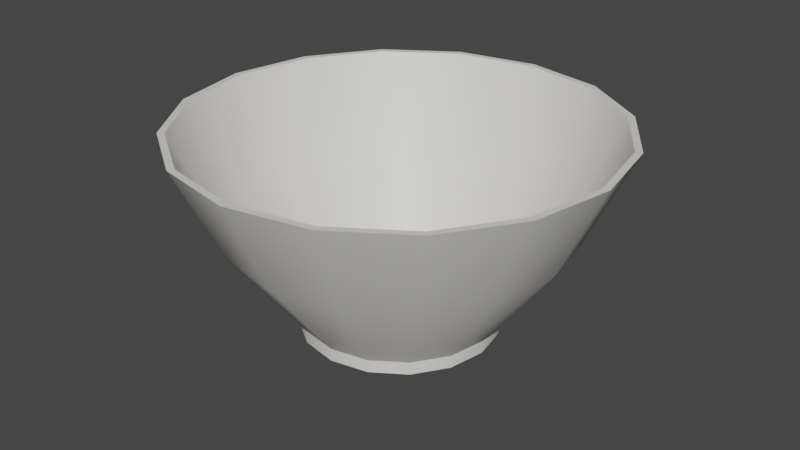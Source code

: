 # Source: Bowl.blend  (saved by Blender 3.3.6; exported with 4.5.12 LTS)
import bpy
from mathutils import Matrix  # noqa: F401  (used for matrix-valued properties, if any)

bpy.ops.wm.read_factory_settings(use_empty=True)
scene = bpy.context.scene
scene.name = 'Scene'

# ---- collections
col_collection = bpy.data.collections.new('Collection'); scene.collection.children.link(col_collection)

# ---- materials (node trees are filled in below, after node groups)
mat_bowlmaterial = bpy.data.materials.new('BowlMaterial')
mat_bowlmaterial.use_transparent_shadow = False

# ---- node groups
ng_auto_smooth = bpy.data.node_groups.new('Auto Smooth', 'GeometryNodeTree')
_s = ng_auto_smooth.interface.new_socket(name='Geometry', in_out='OUTPUT', socket_type='NodeSocketGeometry')
_s = ng_auto_smooth.interface.new_socket(name='Geometry', in_out='INPUT', socket_type='NodeSocketGeometry')
_s = ng_auto_smooth.interface.new_socket(name='Angle', in_out='INPUT', socket_type='NodeSocketFloat')
_s.subtype = 'ANGLE'
_s.min_value = 0.0
_s.max_value = 3.142
ng_auto_smooth.is_modifier = True
_N = ng_auto_smooth.nodes; _L = ng_auto_smooth.links
n0 = _N.new('NodeGroupOutput'); n0.name = 'Group Output'; n0.location = (480, -100)
n1 = _N.new('NodeGroupInput'); n1.name = 'Group Input'; n1.location = (-420, -300)
n2 = _N.new('NodeGroupInput'); n2.name = 'Group Input.001'; n2.location = (-60, -100)
n3 = _N.new('GeometryNodeSetShadeSmooth'); n3.name = 'Set Shade Smooth'; n3.location = (120, -100)
n3.domain = 'EDGE'
n4 = _N.new('GeometryNodeSetShadeSmooth'); n4.name = 'Set Shade Smooth.001'; n4.location = (300, -100)
n5 = _N.new('GeometryNodeInputMeshEdgeAngle'); n5.name = 'Edge Angle'; n5.location = (-420, -220)
n6 = _N.new('GeometryNodeInputEdgeSmooth'); n6.name = 'Is Edge Smooth'; n6.location = (-60, -160)
n7 = _N.new('GeometryNodeInputShadeSmooth'); n7.name = 'Is Face Smooth'; n7.location = (-240, -340)
n8 = _N.new('FunctionNodeBooleanMath'); n8.name = 'Boolean Math'; n8.location = (-60, -220)
n9 = _N.new('FunctionNodeCompare'); n9.name = 'Compare'; n9.location = (-240, -180)
n9.operation = 'LESS_EQUAL'
_L.new(n5.outputs[0], n9.inputs[0])
_L.new(n4.outputs[0], n0.inputs[0])
_L.new(n1.outputs[1], n9.inputs[1])
_L.new(n9.outputs[0], n8.inputs[0])
_L.new(n7.outputs[0], n8.inputs[1])
_L.new(n2.outputs[0], n3.inputs[0])
_L.new(n6.outputs[0], n3.inputs[1])
_L.new(n3.outputs[0], n4.inputs[0])
_L.new(n8.outputs[0], n3.inputs[2])
n0.is_active_output = True

# ---- material node trees
mat_bowlmaterial.use_nodes = True; mat_bowlmaterial.node_tree.nodes.clear()
_N = mat_bowlmaterial.node_tree.nodes; _L = mat_bowlmaterial.node_tree.links
n0 = _N.new('ShaderNodeBsdfPrincipled'); n0.name = 'Principled BSDF'; n0.location = (10, 300)
n0.distribution = 'GGX'
n0.subsurface_method = 'RANDOM_WALK_SKIN'
n0.inputs[0].default_value = (0.8, 0.783, 0.7334, 1.0)
n0.inputs[3].default_value = 1.45
n0.inputs[27].default_value = (0.0, 0.0, 0.0, 1.0)
n0.inputs[28].default_value = 1.0
n1 = _N.new('ShaderNodeOutputMaterial'); n1.name = 'Material Output'; n1.location = (300, 300)
_L.new(n0.outputs[0], n1.inputs[0])
n1.is_active_output = True

# ---- world
world_world = bpy.data.worlds.new('World'); scene.world = world_world
world_world.use_nodes = True; world_world.node_tree.nodes.clear()
_N = world_world.node_tree.nodes; _L = world_world.node_tree.links
n0 = _N.new('ShaderNodeOutputWorld'); n0.name = 'World Output'; n0.location = (300, 300)
n1 = _N.new('ShaderNodeBackground'); n1.name = 'Background'; n1.location = (10, 300)
n1.inputs[0].default_value = (0.05088, 0.05088, 0.05088, 1.0)
_L.new(n1.outputs[0], n0.inputs[0])
n0.is_active_output = True
world_world.color = (0.05088, 0.05088, 0.05088)
world_world.use_sun_shadow = False
world_world.sun_shadow_jitter_overblur = 0.0

# ---- meshes
me_cylinder_001 = bpy.data.meshes.new('Cylinder.001')
me_cylinder_001.from_pydata([(3.573e-11, -0.05769, -0.05093), (0.0, -0.04854, -0.04867), (0.01949, -0.05769, -0.04705), (0.01863, -0.04854, -0.04497), (0.03601, -0.05769, -0.03601), (0.03442, -0.04854, -0.03442), (0.04705, -0.05769, -0.01949), (0.04497, -0.04854, -0.01863), (0.05093, -0.05769, 2.547e-09), (0.04867, -0.04854, 2.122e-09), (0.04705, -0.05769, 0.01949), (0.04497, -0.04854, 0.01863), (0.03601, -0.05769, 0.03601), (0.03442, -0.04854, 0.03442), (0.01949, -0.05769, 0.04705), (0.01863, -0.04854, 0.04497), (3.573e-11, -0.05769, 0.05093), (0.0, -0.04854, 0.04867), (-0.01949, -0.05769, 0.04705), (-0.01863, -0.04854, 0.04497), (-0.03601, -0.05769, 0.03601), (-0.03442, -0.04854, 0.03442), (-0.04705, -0.05769, 0.01949), (-0.04497, -0.04854, 0.01863), (-0.05093, -0.05769, 2.547e-09), (-0.04867, -0.04854, 2.122e-09), (-0.04705, -0.05769, -0.01949), (-0.04497, -0.04854, -0.01863), (-0.03601, -0.05769, -0.03601), (-0.03442, -0.04854, -0.03442), (-0.01949, -0.05769, -0.04705), (-0.01863, -0.04854, -0.04497), (6.269e-12, 0.04677, -0.1112), (0.04257, 0.04677, -0.1028), (0.04122, 0.04677, -0.09951), (9.537e-11, 0.04677, -0.1077), (0.07866, 0.04677, -0.07866), (0.07616, 0.04677, -0.07616), (0.1028, 0.04677, -0.04257), (0.09951, 0.04677, -0.04122), (0.1112, 0.04677, -2.048e-09), (0.1077, 0.04677, -2.044e-09), (0.1028, 0.04677, 0.04257), (0.09951, 0.04677, 0.04122), (0.07866, 0.04677, 0.07866), (0.07616, 0.04677, 0.07616), (0.04257, 0.04677, 0.1028), (0.04122, 0.04677, 0.09951), (6.269e-12, 0.04677, 0.1112), (9.537e-11, 0.04677, 0.1077), (-0.04257, 0.04677, 0.1028), (-0.04122, 0.04677, 0.09951), (-0.07866, 0.04677, 0.07866), (-0.07616, 0.04677, 0.07616), (-0.1028, 0.04677, 0.04257), (-0.09951, 0.04677, 0.04122), (-0.1112, 0.04677, -2.048e-09), (-0.1077, 0.04677, -2.044e-09), (-0.1028, 0.04677, -0.04257), (-0.09951, 0.04677, -0.04122), (-0.07866, 0.04677, -0.07866), (-0.07616, 0.04677, -0.07616), (-0.04257, 0.04677, -0.1028), (-0.04122, 0.04677, -0.09951), (0.01951, -0.05108, -0.04711), (6.269e-12, -0.05108, -0.05099), (0.03606, -0.05108, -0.03606), (0.04711, -0.05108, -0.01951), (0.05099, -0.05108, 2.229e-09), (0.04711, -0.05108, 0.01951), (0.03606, -0.05108, 0.03606), (0.01951, -0.05108, 0.04711), (6.269e-12, -0.05108, 0.05099), (-0.01951, -0.05108, 0.04711), (-0.03606, -0.05108, 0.03606), (-0.04711, -0.05108, 0.01951), (-0.05099, -0.05108, 2.229e-09), (-0.04711, -0.05108, -0.01951), (-0.03606, -0.05108, -0.03606), (-0.01951, -0.05108, -0.04711), (9.298e-11, -0.002158, -0.08791), (0.03364, -0.002158, -0.08122), (0.06216, -0.002158, -0.06216), (0.08122, -0.002158, -0.03364), (0.08791, -0.002158, 1.335e-10), (0.08122, -0.002158, 0.03364), (0.06216, -0.002158, 0.06216), (0.03364, -0.002158, 0.08122), (9.298e-11, -0.002158, 0.08791), (-0.03364, -0.002158, 0.08122), (-0.06216, -0.002158, 0.06216), (-0.08122, -0.002158, 0.03364), (-0.08791, -0.002158, 1.335e-10), (-0.08122, -0.002158, -0.03364), (-0.06216, -0.002158, -0.06216), (-0.03364, -0.002158, -0.08122), (1.416e-10, -0.0008868, -0.08473), (0.03243, -0.0008868, -0.07828), (0.05991, -0.0008868, -0.05991), (0.07828, -0.0008868, -0.03243), (0.08473, -0.0008868, 8.373e-11), (0.07828, -0.0008868, 0.03243), (0.05991, -0.0008868, 0.05991), (0.03243, -0.0008868, 0.07828), (1.416e-10, -0.0008868, 0.08473), (-0.03243, -0.0008868, 0.07828), (-0.05991, -0.0008868, 0.05991), (-0.07828, -0.0008868, 0.03243), (-0.08473, -0.0008868, 8.373e-11), (-0.07828, -0.0008868, -0.03243), (-0.05991, -0.0008868, -0.05991), (-0.03243, -0.0008868, -0.07828)], [], [(32, 35, 34, 33), (33, 34, 37, 36), (36, 37, 39, 38), (38, 39, 41, 40), (40, 41, 43, 42), (42, 43, 45, 44), (44, 45, 47, 46), (46, 47, 49, 48), (48, 49, 51, 50), (50, 51, 53, 52), (52, 53, 55, 54), (54, 55, 57, 56), (56, 57, 59, 58), (58, 59, 61, 60), (3, 1, 31, 29, 27, 25, 23, 21, 19, 17, 15, 13, 11, 9, 7, 5), (60, 61, 63, 62), (62, 63, 35, 32), (0, 2, 4, 6, 8, 10, 12, 14, 16, 18, 20, 22, 24, 26, 28, 30), (81, 80, 32, 33), (96, 97, 34, 35), (82, 81, 33, 36), (97, 98, 37, 34), (83, 82, 36, 38), (98, 99, 39, 37), (84, 83, 38, 40), (99, 100, 41, 39), (85, 84, 40, 42), (100, 101, 43, 41), (86, 85, 42, 44), (101, 102, 45, 43), (87, 86, 44, 46), (102, 103, 47, 45), (88, 87, 46, 48), (103, 104, 49, 47), (89, 88, 48, 50), (104, 105, 51, 49), (90, 89, 50, 52), (105, 106, 53, 51), (91, 90, 52, 54), (106, 107, 55, 53), (92, 91, 54, 56), (107, 108, 57, 55), (93, 92, 56, 58), (108, 109, 59, 57), (94, 93, 58, 60), (109, 110, 61, 59), (95, 94, 60, 62), (110, 111, 63, 61), (80, 95, 62, 32), (111, 96, 35, 63), (0, 30, 79, 65), (30, 28, 78, 79), (28, 26, 77, 78), (26, 24, 76, 77), (24, 22, 75, 76), (22, 20, 74, 75), (20, 18, 73, 74), (18, 16, 72, 73), (16, 14, 71, 72), (14, 12, 70, 71), (12, 10, 69, 70), (10, 8, 68, 69), (8, 6, 67, 68), (6, 4, 66, 67), (4, 2, 64, 66), (2, 0, 65, 64), (65, 79, 95, 80), (79, 78, 94, 95), (78, 77, 93, 94), (77, 76, 92, 93), (76, 75, 91, 92), (75, 74, 90, 91), (74, 73, 89, 90), (73, 72, 88, 89), (72, 71, 87, 88), (71, 70, 86, 87), (70, 69, 85, 86), (69, 68, 84, 85), (68, 67, 83, 84), (67, 66, 82, 83), (66, 64, 81, 82), (64, 65, 80, 81), (31, 1, 96, 111), (29, 31, 111, 110), (27, 29, 110, 109), (25, 27, 109, 108), (23, 25, 108, 107), (21, 23, 107, 106), (19, 21, 106, 105), (17, 19, 105, 104), (15, 17, 104, 103), (13, 15, 103, 102), (11, 13, 102, 101), (9, 11, 101, 100), (7, 9, 100, 99), (5, 7, 99, 98), (3, 5, 98, 97), (1, 3, 97, 96)])
me_cylinder_001.polygons.foreach_set('use_smooth', [True] * 98)
_uv = me_cylinder_001.uv_layers.new(name='UVMap')
_uv.uv.foreach_set('vector', [1.0, 0.5, 1.0, 1.0, 0.9375, 1.0, 0.9375, 0.5, 0.9375, 0.5, 0.9375, 1.0, 0.875, 1.0, 0.875, 0.5, 0.875, 0.5, 0.875, 1.0, 0.8125, 1.0, 0.8125, 0.5, 0.8125, 0.5, 0.8125, 1.0, 0.75, 1.0, 0.75, 0.5, 0.75, 0.5, 0.75, 1.0, 0.6875, 1.0, 0.6875, 0.5, 0.6875, 0.5, 0.6875, 1.0, 0.625, 1.0, 0.625, 0.5, 0.625, 0.5, 0.625, 1.0, 0.5625, 1.0, 0.5625, 0.5, 0.5625, 0.5, 0.5625, 1.0, 0.5, 1.0, 0.5, 0.5, 0.5, 0.5, 0.5, 1.0, 0.4375, 1.0, 0.4375, 0.5, 0.4375, 0.5, 0.4375, 1.0, 0.375, 1.0, 0.375, 0.5, 0.375, 0.5, 0.375, 1.0, 0.3125, 1.0, 0.3125, 0.5, 0.3125, 0.5, 0.3125, 1.0, 0.25, 1.0, 0.25, 0.5, 0.25, 0.5, 0.25, 1.0, 0.1875, 1.0, 0.1875, 0.5, 0.1875, 0.5, 0.1875, 1.0, 0.125, 1.0, 0.125, 0.5, 0.2887, 0.3435, 0.25, 0.3512, 0.2113, 0.3435, 0.1784, 0.3216, 0.1565, 0.2887, 0.1488, 0.25, 0.1565, 0.2113, 0.1784, 0.1784, 0.2113, 0.1565, 0.25, 0.1488, 0.2887, 0.1565, 0.3216, 0.1784, 0.3435, 0.2113, 0.3512, 0.25, 0.3435, 0.2887, 0.3216, 0.3216, 0.125, 0.5, 0.125, 1.0, 0.0625, 1.0, 0.0625, 0.5, 0.0625, 0.5, 0.0625, 1.0, 0.0, 1.0, 0.0, 0.5, 0.75, 0.3512, 0.7887, 0.3435, 0.8216, 0.3216, 0.8435, 0.2887, 0.8512, 0.25, 0.8435, 0.2113, 0.8216, 0.1784, 0.7887, 0.1565, 0.75, 0.1488, 0.7113, 0.1565, 0.6784, 0.1784, 0.6565, 0.2113, 0.6488, 0.25, 0.6565, 0.2887, 0.6784, 0.3216, 0.7113, 0.3435, 0.817, 0.4117, 0.75, 0.425, 0.75, 0.49, 0.8418, 0.4717, 0.25, 0.4206, 0.3153, 0.4076, 0.3418, 0.4717, 0.25, 0.49, 0.8738, 0.3738, 0.817, 0.4117, 0.8418, 0.4717, 0.9197, 0.4197, 0.3153, 0.4076, 0.3706, 0.3706, 0.4197, 0.4197, 0.3418, 0.4717, 0.9117, 0.317, 0.8738, 0.3738, 0.9197, 0.4197, 0.9717, 0.3418, 0.3706, 0.3706, 0.4076, 0.3153, 0.4717, 0.3418, 0.4197, 0.4197, 0.925, 0.25, 0.9117, 0.317, 0.9717, 0.3418, 0.99, 0.25, 0.4076, 0.3153, 0.4206, 0.25, 0.49, 0.25, 0.4717, 0.3418, 0.9117, 0.183, 0.925, 0.25, 0.99, 0.25, 0.9717, 0.1582, 0.4206, 0.25, 0.4076, 0.1847, 0.4717, 0.1582, 0.49, 0.25, 0.8738, 0.1262, 0.9117, 0.183, 0.9717, 0.1582, 0.9197, 0.08029, 0.4076, 0.1847, 0.3706, 0.1294, 0.4197, 0.08029, 0.4717, 0.1582, 0.817, 0.08831, 0.8738, 0.1262, 0.9197, 0.08029, 0.8418, 0.02827, 0.3706, 0.1294, 0.3153, 0.09237, 0.3418, 0.02827, 0.4197, 0.08029, 0.75, 0.07499, 0.817, 0.08831, 0.8418, 0.02827, 0.75, 0.01, 0.3153, 0.09237, 0.25, 0.07938, 0.25, 0.01, 0.3418, 0.02827, 0.683, 0.08831, 0.75, 0.07499, 0.75, 0.01, 0.6582, 0.02827, 0.25, 0.07938, 0.1847, 0.09237, 0.1582, 0.02827, 0.25, 0.01, 0.6262, 0.1262, 0.683, 0.08831, 0.6582, 0.02827, 0.5803, 0.08029, 0.1847, 0.09237, 0.1294, 0.1294, 0.08029, 0.08029, 0.1582, 0.02827, 0.5883, 0.183, 0.6262, 0.1262, 0.5803, 0.08029, 0.5283, 0.1582, 0.1294, 0.1294, 0.09237, 0.1847, 0.02827, 0.1582, 0.08029, 0.08029, 0.575, 0.25, 0.5883, 0.183, 0.5283, 0.1582, 0.51, 0.25, 0.09237, 0.1847, 0.07938, 0.25, 0.01, 0.25, 0.02827, 0.1582, 0.5883, 0.317, 0.575, 0.25, 0.51, 0.25, 0.5283, 0.3418, 0.07938, 0.25, 0.09237, 0.3153, 0.02827, 0.3418, 0.01, 0.25, 0.6262, 0.3738, 0.5883, 0.317, 0.5283, 0.3418, 0.5803, 0.4197, 0.09237, 0.3153, 0.1294, 0.3706, 0.08029, 0.4197, 0.02827, 0.3418, 0.683, 0.4117, 0.6262, 0.3738, 0.5803, 0.4197, 0.6582, 0.4717, 0.1294, 0.3706, 0.1847, 0.4076, 0.1582, 0.4717, 0.08029, 0.4197, 0.75, 0.425, 0.683, 0.4117, 0.6582, 0.4717, 0.75, 0.49, 0.1847, 0.4076, 0.25, 0.4206, 0.25, 0.49, 0.1582, 0.4717, 0.75, 0.3512, 0.7113, 0.3435, 0.7079, 0.3516, 0.75, 0.36, 0.7113, 0.3435, 0.6784, 0.3216, 0.6722, 0.3278, 0.7079, 0.3516, 0.6784, 0.3216, 0.6565, 0.2887, 0.6484, 0.2921, 0.6722, 0.3278, 0.6565, 0.2887, 0.6488, 0.25, 0.64, 0.25, 0.6484, 0.2921, 0.6488, 0.25, 0.6565, 0.2113, 0.6484, 0.2079, 0.64, 0.25, 0.6565, 0.2113, 0.6784, 0.1784, 0.6722, 0.1722, 0.6484, 0.2079, 0.6784, 0.1784, 0.7113, 0.1565, 0.7079, 0.1484, 0.6722, 0.1722, 0.7113, 0.1565, 0.75, 0.1488, 0.75, 0.14, 0.7079, 0.1484, 0.75, 0.1488, 0.7887, 0.1565, 0.7921, 0.1484, 0.75, 0.14, 0.7887, 0.1565, 0.8216, 0.1784, 0.8278, 0.1722, 0.7921, 0.1484, 0.8216, 0.1784, 0.8435, 0.2113, 0.8516, 0.2079, 0.8278, 0.1722, 0.8435, 0.2113, 0.8512, 0.25, 0.86, 0.25, 0.8516, 0.2079, 0.8512, 0.25, 0.8435, 0.2887, 0.8516, 0.2921, 0.86, 0.25, 0.8435, 0.2887, 0.8216, 0.3216, 0.8278, 0.3278, 0.8516, 0.2921, 0.8216, 0.3216, 0.7887, 0.3435, 0.7921, 0.3516, 0.8278, 0.3278, 0.7887, 0.3435, 0.75, 0.3512, 0.75, 0.36, 0.7921, 0.3516, 0.75, 0.36, 0.7079, 0.3516, 0.683, 0.4117, 0.75, 0.425, 0.7079, 0.3516, 0.6722, 0.3278, 0.6262, 0.3738, 0.683, 0.4117, 0.6722, 0.3278, 0.6484, 0.2921, 0.5883, 0.317, 0.6262, 0.3738, 0.6484, 0.2921, 0.64, 0.25, 0.575, 0.25, 0.5883, 0.317, 0.64, 0.25, 0.6484, 0.2079, 0.5883, 0.183, 0.575, 0.25, 0.6484, 0.2079, 0.6722, 0.1722, 0.6262, 0.1262, 0.5883, 0.183, 0.6722, 0.1722, 0.7079, 0.1484, 0.683, 0.08831, 0.6262, 0.1262, 0.7079, 0.1484, 0.75, 0.14, 0.75, 0.07499, 0.683, 0.08831, 0.75, 0.14, 0.7921, 0.1484, 0.817, 0.08831, 0.75, 0.07499, 0.7921, 0.1484, 0.8278, 0.1722, 0.8738, 0.1262, 0.817, 0.08831, 0.8278, 0.1722, 0.8516, 0.2079, 0.9117, 0.183, 0.8738, 0.1262, 0.8516, 0.2079, 0.86, 0.25, 0.925, 0.25, 0.9117, 0.183, 0.86, 0.25, 0.8516, 0.2921, 0.9117, 0.317, 0.925, 0.25, 0.8516, 0.2921, 0.8278, 0.3278, 0.8738, 0.3738, 0.9117, 0.317, 0.8278, 0.3278, 0.7921, 0.3516, 0.817, 0.4117, 0.8738, 0.3738, 0.7921, 0.3516, 0.75, 0.36, 0.75, 0.425, 0.817, 0.4117, 0.2113, 0.3435, 0.25, 0.3512, 0.25, 0.4206, 0.1847, 0.4076, 0.1784, 0.3216, 0.2113, 0.3435, 0.1847, 0.4076, 0.1294, 0.3706, 0.1565, 0.2887, 0.1784, 0.3216, 0.1294, 0.3706, 0.09237, 0.3153, 0.1488, 0.25, 0.1565, 0.2887, 0.09237, 0.3153, 0.07938, 0.25, 0.1565, 0.2113, 0.1488, 0.25, 0.07938, 0.25, 0.09237, 0.1847, 0.1784, 0.1784, 0.1565, 0.2113, 0.09237, 0.1847, 0.1294, 0.1294, 0.2113, 0.1565, 0.1784, 0.1784, 0.1294, 0.1294, 0.1847, 0.09237, 0.25, 0.1488, 0.2113, 0.1565, 0.1847, 0.09237, 0.25, 0.07938, 0.2887, 0.1565, 0.25, 0.1488, 0.25, 0.07938, 0.3153, 0.09237, 0.3216, 0.1784, 0.2887, 0.1565, 0.3153, 0.09237, 0.3706, 0.1294, 0.3435, 0.2113, 0.3216, 0.1784, 0.3706, 0.1294, 0.4076, 0.1847, 0.3512, 0.25, 0.3435, 0.2113, 0.4076, 0.1847, 0.4206, 0.25, 0.3435, 0.2887, 0.3512, 0.25, 0.4206, 0.25, 0.4076, 0.3153, 0.3216, 0.3216, 0.3435, 0.2887, 0.4076, 0.3153, 0.3706, 0.3706, 0.2887, 0.3435, 0.3216, 0.3216, 0.3706, 0.3706, 0.3153, 0.4076, 0.25, 0.3512, 0.2887, 0.3435, 0.3153, 0.4076, 0.25, 0.4206])
me_cylinder_001.materials.append(mat_bowlmaterial)
me_cylinder_001.update()

# ---- objects
ob_bowl = bpy.data.objects.new('Bowl', me_cylinder_001)

# ---- transforms, parenting, visibility, modifiers, constraints
ob_bowl.location = (0.0, 0.0, 0.0)
ob_bowl.rotation_euler = (1.571, -0.0, 0.0)
_m = ob_bowl.modifiers.new('Auto Smooth', 'NODES')
_m.node_group = ng_auto_smooth
_gi = [s.identifier for s in ng_auto_smooth.interface.items_tree if s.item_type == 'SOCKET' and s.in_out == 'INPUT']
_m[_gi[1]] = 0.576  # Angle

# ---- collection membership
col_collection.objects.link(ob_bowl)

# ---- scene / render settings (as saved in the file)
scene.frame_start = 1; scene.frame_end = 250; scene.frame_set(1)
scene.render.engine = 'BLENDER_EEVEE_NEXT'
scene.cycles.sampling_pattern = 'TABULATED_SOBOL'
scene.cycles.use_light_tree = False
scene.view_settings.view_transform = 'Filmic'
bpy.context.view_layer.update()

# ---- added for rendering (the .blend has no active camera and no usable light): camera, sun
cam_auto = bpy.data.cameras.new('AutoCamera')
cam_auto.lens = 50.0
cam_auto.sensor_width = 36.0
cam_auto.clip_end = 1000.0
ob_auto_camera = bpy.data.objects.new('AutoCamera', cam_auto)
scene.collection.objects.link(ob_auto_camera)
ob_auto_camera.location = (0.306737, -0.368084, 0.239927)
ob_auto_camera.rotation_euler = (1.09748, -7.21219e-08, 0.694738)
scene.camera = ob_auto_camera
light_auto_sun = bpy.data.lights.new('AutoSun', 'SUN')
light_auto_sun.energy = 3.0
light_auto_sun.angle = 0.0523599
ob_auto_sun = bpy.data.objects.new('AutoSun', light_auto_sun)
scene.collection.objects.link(ob_auto_sun)
ob_auto_sun.rotation_euler = (0.872665, 0.174533, 0.523599)
bpy.context.view_layer.update()
